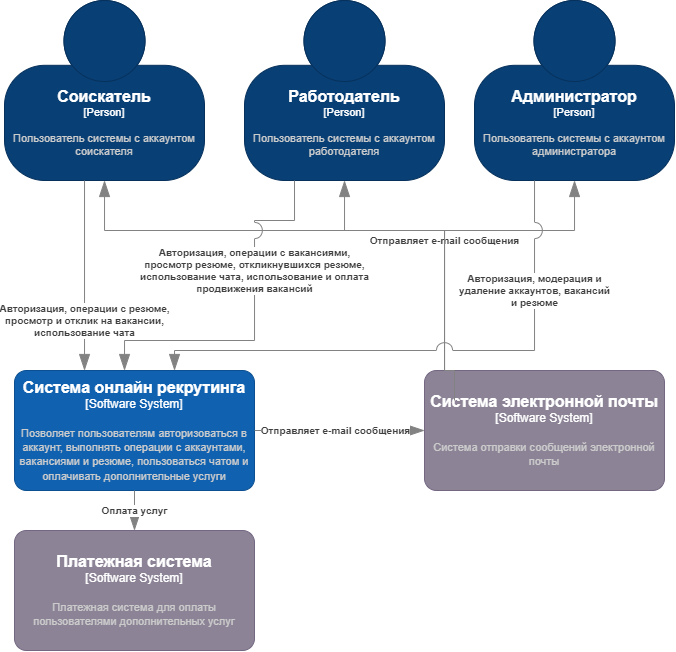

The diagram above was exported from draw.io. Its source (the exported page's mxGraphModel, read from the mxfile embedded in the PNG):
<mxGraphModel dx="861" dy="374" grid="1" gridSize="10" guides="1" tooltips="1" connect="1" arrows="1" fold="1" page="1" pageScale="1" pageWidth="827" pageHeight="1169" math="0" shadow="0">
  <root>
    <mxCell id="0" />
    <mxCell id="1" parent="0" />
    <object placeholders="1" c4Name="Соискатель" c4Type="Person" c4Description="Пользователь системы с аккаунтом соискателя" label="&lt;font style=&quot;font-size: 16px&quot;&gt;&lt;b&gt;%c4Name%&lt;/b&gt;&lt;/font&gt;&lt;div&gt;[%c4Type%]&lt;/div&gt;&lt;br&gt;&lt;div&gt;&lt;font style=&quot;font-size: 11px&quot;&gt;&lt;font color=&quot;#cccccc&quot;&gt;%c4Description%&lt;/font&gt;&lt;/div&gt;" id="EQyOX5A18hyQ3Idw7-Ss-1">
      <mxCell style="html=1;fontSize=11;dashed=0;whiteSpace=wrap;fillColor=#083F75;strokeColor=#06315C;fontColor=#ffffff;shape=mxgraph.c4.person2;align=center;metaEdit=1;points=[[0.5,0,0],[1,0.5,0],[1,0.75,0],[0.75,1,0],[0.5,1,0],[0.25,1,0],[0,0.75,0],[0,0.5,0]];resizable=0;" vertex="1" parent="1">
        <mxGeometry x="110" y="50" width="200" height="180" as="geometry" />
      </mxCell>
    </object>
    <object placeholders="1" c4Name="Система онлайн рекрутинга" c4Type="Software System" c4Description="Позволяет пользователям авторизоваться в аккаунт, выполнять операции с аккаунтами, вакансиями и резюме, пользоваться чатом и оплачивать дополнительные услуги" label="&lt;font style=&quot;font-size: 16px&quot;&gt;&lt;b&gt;%c4Name%&lt;/b&gt;&lt;/font&gt;&lt;div&gt;[%c4Type%]&lt;/div&gt;&lt;br&gt;&lt;div&gt;&lt;font style=&quot;font-size: 11px&quot;&gt;&lt;font color=&quot;#cccccc&quot;&gt;%c4Description%&lt;/font&gt;&lt;/div&gt;" id="EQyOX5A18hyQ3Idw7-Ss-2">
      <mxCell style="rounded=1;whiteSpace=wrap;html=1;labelBackgroundColor=none;fillColor=#1061B0;fontColor=#ffffff;align=center;arcSize=10;strokeColor=#0D5091;metaEdit=1;resizable=0;points=[[0.25,0,0],[0.5,0,0],[0.75,0,0],[1,0.25,0],[1,0.5,0],[1,0.75,0],[0.75,1,0],[0.5,1,0],[0.25,1,0],[0,0.75,0],[0,0.5,0],[0,0.25,0]];" vertex="1" parent="1">
        <mxGeometry x="120" y="420" width="240" height="120" as="geometry" />
      </mxCell>
    </object>
    <object placeholders="1" c4Name="Работодатель" c4Type="Person" c4Description="Пользователь системы с аккаунтом работодателя" label="&lt;font style=&quot;font-size: 16px&quot;&gt;&lt;b&gt;%c4Name%&lt;/b&gt;&lt;/font&gt;&lt;div&gt;[%c4Type%]&lt;/div&gt;&lt;br&gt;&lt;div&gt;&lt;font style=&quot;font-size: 11px&quot;&gt;&lt;font color=&quot;#cccccc&quot;&gt;%c4Description%&lt;/font&gt;&lt;/div&gt;" id="EQyOX5A18hyQ3Idw7-Ss-6">
      <mxCell style="html=1;fontSize=11;dashed=0;whiteSpace=wrap;fillColor=#083F75;strokeColor=#06315C;fontColor=#ffffff;shape=mxgraph.c4.person2;align=center;metaEdit=1;points=[[0.5,0,0],[1,0.5,0],[1,0.75,0],[0.75,1,0],[0.5,1,0],[0.25,1,0],[0,0.75,0],[0,0.5,0]];resizable=0;" vertex="1" parent="1">
        <mxGeometry x="350" y="50" width="200" height="180" as="geometry" />
      </mxCell>
    </object>
    <object placeholders="1" c4Name="Администратор" c4Type="Person" c4Description="Пользователь системы с аккаунтом администратора" label="&lt;font style=&quot;font-size: 16px&quot;&gt;&lt;b&gt;%c4Name%&lt;/b&gt;&lt;/font&gt;&lt;div&gt;[%c4Type%]&lt;/div&gt;&lt;br&gt;&lt;div&gt;&lt;font style=&quot;font-size: 11px&quot;&gt;&lt;font color=&quot;#cccccc&quot;&gt;%c4Description%&lt;/font&gt;&lt;/div&gt;" id="EQyOX5A18hyQ3Idw7-Ss-7">
      <mxCell style="html=1;fontSize=11;dashed=0;whiteSpace=wrap;fillColor=#083F75;strokeColor=#06315C;fontColor=#ffffff;shape=mxgraph.c4.person2;align=center;metaEdit=1;points=[[0.5,0,0],[1,0.5,0],[1,0.75,0],[0.75,1,0],[0.5,1,0],[0.25,1,0],[0,0.75,0],[0,0.5,0]];resizable=0;" vertex="1" parent="1">
        <mxGeometry x="580" y="50" width="200" height="180" as="geometry" />
      </mxCell>
    </object>
    <object placeholders="1" c4Name="Система электронной почты" c4Type="Software System" c4Description="Система отправки сообщений электронной почты" label="&lt;font style=&quot;font-size: 16px&quot;&gt;&lt;b&gt;%c4Name%&lt;/b&gt;&lt;/font&gt;&lt;div&gt;[%c4Type%]&lt;/div&gt;&lt;br&gt;&lt;div&gt;&lt;font style=&quot;font-size: 11px&quot;&gt;&lt;font color=&quot;#cccccc&quot;&gt;%c4Description%&lt;/font&gt;&lt;/div&gt;" id="EQyOX5A18hyQ3Idw7-Ss-8">
      <mxCell style="rounded=1;whiteSpace=wrap;html=1;labelBackgroundColor=none;fillColor=#8C8496;fontColor=#ffffff;align=center;arcSize=10;strokeColor=#736782;metaEdit=1;resizable=0;points=[[0.25,0,0],[0.5,0,0],[0.75,0,0],[1,0.25,0],[1,0.5,0],[1,0.75,0],[0.75,1,0],[0.5,1,0],[0.25,1,0],[0,0.75,0],[0,0.5,0],[0,0.25,0]];" vertex="1" parent="1">
        <mxGeometry x="530" y="420" width="240" height="120" as="geometry" />
      </mxCell>
    </object>
    <object placeholders="1" c4Type="Relationship" c4Description="Отправляет e-mail сообщения" label="&lt;div style=&quot;text-align: left&quot;&gt;&lt;div style=&quot;text-align: center&quot;&gt;&lt;b&gt;%c4Description%&lt;/b&gt;&lt;/div&gt;" id="EQyOX5A18hyQ3Idw7-Ss-9">
      <mxCell style="endArrow=blockThin;html=1;fontSize=10;fontColor=#404040;strokeWidth=1;endFill=1;strokeColor=#828282;elbow=vertical;metaEdit=1;endSize=14;startSize=14;jumpStyle=arc;jumpSize=16;rounded=0;edgeStyle=orthogonalEdgeStyle;" edge="1" parent="1" source="EQyOX5A18hyQ3Idw7-Ss-8" target="EQyOX5A18hyQ3Idw7-Ss-1">
        <mxGeometry x="-0.5094" width="240" relative="1" as="geometry">
          <mxPoint x="250" y="300" as="sourcePoint" />
          <mxPoint x="490" y="300" as="targetPoint" />
          <Array as="points">
            <mxPoint x="550" y="280" />
            <mxPoint x="210" y="280" />
          </Array>
          <mxPoint as="offset" />
        </mxGeometry>
      </mxCell>
    </object>
    <object placeholders="1" c4Type="Relationship" c4Description="" label="&lt;div style=&quot;text-align: left&quot;&gt;&lt;div style=&quot;text-align: center&quot;&gt;&lt;b&gt;%c4Description%&lt;/b&gt;&lt;/div&gt;" id="EQyOX5A18hyQ3Idw7-Ss-10">
      <mxCell style="endArrow=blockThin;html=1;fontSize=10;fontColor=#404040;strokeWidth=1;endFill=1;strokeColor=#828282;elbow=vertical;metaEdit=1;endSize=14;startSize=14;jumpStyle=arc;jumpSize=16;rounded=0;edgeStyle=orthogonalEdgeStyle;" edge="1" parent="1" source="EQyOX5A18hyQ3Idw7-Ss-8" target="EQyOX5A18hyQ3Idw7-Ss-6">
        <mxGeometry x="-0.2414" width="240" relative="1" as="geometry">
          <mxPoint x="250" y="300" as="sourcePoint" />
          <mxPoint x="490" y="300" as="targetPoint" />
          <Array as="points">
            <mxPoint x="550" y="280" />
            <mxPoint x="450" y="280" />
          </Array>
          <mxPoint as="offset" />
        </mxGeometry>
      </mxCell>
    </object>
    <object placeholders="1" c4Type="Relationship" c4Description="Отправляет e-mail сообщения" label="&lt;div style=&quot;text-align: left&quot;&gt;&lt;div style=&quot;text-align: center&quot;&gt;&lt;b&gt;%c4Description%&lt;/b&gt;&lt;/div&gt;" id="EQyOX5A18hyQ3Idw7-Ss-13">
      <mxCell style="endArrow=blockThin;html=1;fontSize=10;fontColor=#404040;strokeWidth=1;endFill=1;strokeColor=#828282;elbow=vertical;metaEdit=1;endSize=14;startSize=14;jumpStyle=arc;jumpSize=16;rounded=0;edgeStyle=orthogonalEdgeStyle;exitX=1;exitY=0.5;exitDx=0;exitDy=0;exitPerimeter=0;" edge="1" parent="1" source="EQyOX5A18hyQ3Idw7-Ss-2" target="EQyOX5A18hyQ3Idw7-Ss-8">
        <mxGeometry x="-0.0526" width="240" relative="1" as="geometry">
          <mxPoint x="250" y="300" as="sourcePoint" />
          <mxPoint x="490" y="300" as="targetPoint" />
          <mxPoint as="offset" />
        </mxGeometry>
      </mxCell>
    </object>
    <object placeholders="1" c4Type="Relationship" id="EQyOX5A18hyQ3Idw7-Ss-14">
      <mxCell style="endArrow=blockThin;html=1;fontSize=10;fontColor=#404040;strokeWidth=1;endFill=1;strokeColor=#828282;elbow=vertical;metaEdit=1;endSize=14;startSize=14;jumpStyle=arc;jumpSize=16;rounded=0;edgeStyle=orthogonalEdgeStyle;exitX=0.125;exitY=0.25;exitDx=0;exitDy=0;exitPerimeter=0;" edge="1" parent="1" source="EQyOX5A18hyQ3Idw7-Ss-8" target="EQyOX5A18hyQ3Idw7-Ss-7">
        <mxGeometry width="240" relative="1" as="geometry">
          <mxPoint x="390" y="360" as="sourcePoint" />
          <mxPoint x="630" y="360" as="targetPoint" />
          <Array as="points">
            <mxPoint x="560" y="420" />
            <mxPoint x="550" y="420" />
            <mxPoint x="550" y="280" />
            <mxPoint x="680" y="280" />
          </Array>
        </mxGeometry>
      </mxCell>
    </object>
    <object placeholders="1" c4Type="Relationship" c4Description="Авторизация, операции с резюме,&#10;просмотр и отклик на вакансии,&#10;использование чата" label="&lt;div style=&quot;text-align: left&quot;&gt;&lt;div style=&quot;text-align: center&quot;&gt;&lt;b&gt;%c4Description%&lt;/b&gt;&lt;/div&gt;" id="EQyOX5A18hyQ3Idw7-Ss-15">
      <mxCell style="endArrow=blockThin;html=1;fontSize=10;fontColor=#404040;strokeWidth=1;endFill=1;strokeColor=#828282;elbow=vertical;metaEdit=1;endSize=14;startSize=14;jumpStyle=arc;jumpSize=16;rounded=0;edgeStyle=orthogonalEdgeStyle;" edge="1" parent="1" source="EQyOX5A18hyQ3Idw7-Ss-1" target="EQyOX5A18hyQ3Idw7-Ss-2">
        <mxGeometry x="0.4737" width="240" relative="1" as="geometry">
          <mxPoint x="-20" y="320" as="sourcePoint" />
          <mxPoint x="220" y="320" as="targetPoint" />
          <Array as="points">
            <mxPoint x="190" y="380" />
            <mxPoint x="190" y="380" />
          </Array>
          <mxPoint as="offset" />
        </mxGeometry>
      </mxCell>
    </object>
    <object placeholders="1" c4Type="Relationship" c4Description="Авторизация, операции с вакансиями,&#10;просмотр резюме, откликнувшихся резюме,&#10;использование чата, использование и оплата&#10;продвижения вакансий" label="&lt;div style=&quot;text-align: left&quot;&gt;&lt;div style=&quot;text-align: center&quot;&gt;&lt;b&gt;%c4Description%&lt;/b&gt;&lt;/div&gt;" id="EQyOX5A18hyQ3Idw7-Ss-16">
      <mxCell style="endArrow=blockThin;html=1;fontSize=10;fontColor=#404040;strokeWidth=1;endFill=1;strokeColor=#828282;elbow=vertical;metaEdit=1;endSize=14;startSize=14;jumpStyle=arc;jumpSize=16;rounded=0;edgeStyle=orthogonalEdgeStyle;exitX=0.25;exitY=1;exitDx=0;exitDy=0;exitPerimeter=0;" edge="1" parent="1" source="EQyOX5A18hyQ3Idw7-Ss-6" target="EQyOX5A18hyQ3Idw7-Ss-2">
        <mxGeometry x="-0.2778" width="240" relative="1" as="geometry">
          <mxPoint x="400" y="200" as="sourcePoint" />
          <mxPoint x="640" y="200" as="targetPoint" />
          <Array as="points">
            <mxPoint x="400" y="270" />
            <mxPoint x="360" y="270" />
            <mxPoint x="360" y="390" />
            <mxPoint x="230" y="390" />
          </Array>
          <mxPoint as="offset" />
        </mxGeometry>
      </mxCell>
    </object>
    <object placeholders="1" c4Type="Relationship" c4Description="Авторизация, модерация и &#10;удаление аккаунтов, вакансий&#10;и резюме" label="&lt;div style=&quot;text-align: left&quot;&gt;&lt;div style=&quot;text-align: center&quot;&gt;&lt;b&gt;%c4Description%&lt;/b&gt;&lt;/div&gt;" id="EQyOX5A18hyQ3Idw7-Ss-17">
      <mxCell style="endArrow=blockThin;html=1;fontSize=10;fontColor=#404040;strokeWidth=1;endFill=1;strokeColor=#828282;elbow=vertical;metaEdit=1;endSize=14;startSize=14;jumpStyle=arc;jumpSize=16;rounded=0;edgeStyle=orthogonalEdgeStyle;" edge="1" parent="1" source="EQyOX5A18hyQ3Idw7-Ss-7" target="EQyOX5A18hyQ3Idw7-Ss-2">
        <mxGeometry x="-0.6" width="240" relative="1" as="geometry">
          <mxPoint x="580" y="360" as="sourcePoint" />
          <mxPoint x="820" y="360" as="targetPoint" />
          <Array as="points">
            <mxPoint x="640" y="400" />
            <mxPoint x="280" y="400" />
          </Array>
          <mxPoint as="offset" />
        </mxGeometry>
      </mxCell>
    </object>
    <object placeholders="1" c4Name="Платежная система" c4Type="Software System" c4Description="Платежная система для оплаты пользователями дополнительных услуг" label="&lt;font style=&quot;font-size: 16px&quot;&gt;&lt;b&gt;%c4Name%&lt;/b&gt;&lt;/font&gt;&lt;div&gt;[%c4Type%]&lt;/div&gt;&lt;br&gt;&lt;div&gt;&lt;font style=&quot;font-size: 11px&quot;&gt;&lt;font color=&quot;#cccccc&quot;&gt;%c4Description%&lt;/font&gt;&lt;/div&gt;" id="EQyOX5A18hyQ3Idw7-Ss-18">
      <mxCell style="rounded=1;whiteSpace=wrap;html=1;labelBackgroundColor=none;fillColor=#8C8496;fontColor=#ffffff;align=center;arcSize=10;strokeColor=#736782;metaEdit=1;resizable=0;points=[[0.25,0,0],[0.5,0,0],[0.75,0,0],[1,0.25,0],[1,0.5,0],[1,0.75,0],[0.75,1,0],[0.5,1,0],[0.25,1,0],[0,0.75,0],[0,0.5,0],[0,0.25,0]];" vertex="1" parent="1">
        <mxGeometry x="120" y="580" width="240" height="120" as="geometry" />
      </mxCell>
    </object>
    <object placeholders="1" c4Type="Relationship" c4Description="Оплата услуг" label="&lt;div style=&quot;text-align: left&quot;&gt;&lt;div style=&quot;text-align: center&quot;&gt;&lt;b&gt;%c4Description%&lt;/b&gt;&lt;/div&gt;" id="EQyOX5A18hyQ3Idw7-Ss-19">
      <mxCell style="endArrow=blockThin;html=1;fontSize=10;fontColor=#404040;strokeWidth=1;endFill=1;strokeColor=#828282;elbow=vertical;metaEdit=1;endSize=14;startSize=14;jumpStyle=arc;jumpSize=16;rounded=0;edgeStyle=orthogonalEdgeStyle;" edge="1" parent="1" source="EQyOX5A18hyQ3Idw7-Ss-2" target="EQyOX5A18hyQ3Idw7-Ss-18">
        <mxGeometry width="240" relative="1" as="geometry">
          <mxPoint x="40" y="560" as="sourcePoint" />
          <mxPoint x="280" y="560" as="targetPoint" />
          <Array as="points">
            <mxPoint x="220" y="580" />
            <mxPoint x="220" y="580" />
          </Array>
        </mxGeometry>
      </mxCell>
    </object>
  </root>
</mxGraphModel>